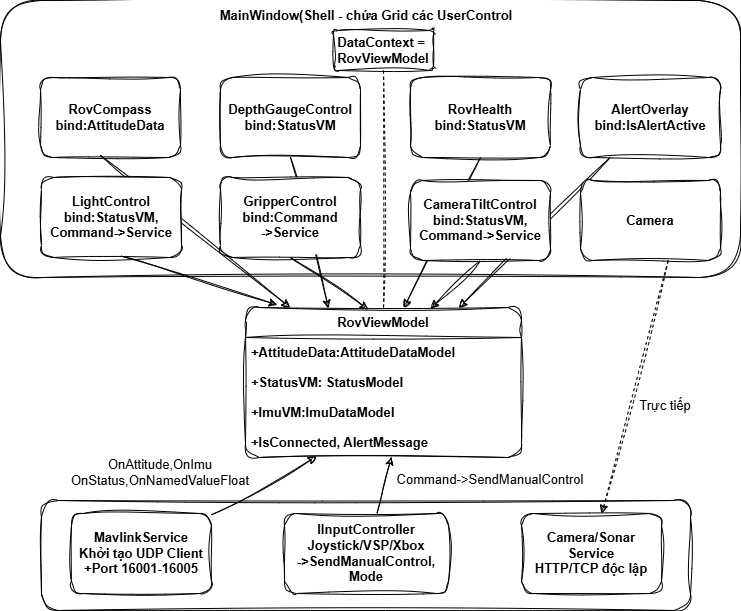

The diagram above was exported from draw.io. Its source (the exported page's mxGraphModel, read from the mxfile embedded in the PNG):
<mxGraphModel dx="1159" dy="629" grid="1" gridSize="10" guides="1" tooltips="1" connect="1" arrows="1" fold="1" page="1" pageScale="1" pageWidth="827" pageHeight="1169" math="0" shadow="0">
  <root>
    <mxCell id="0" />
    <mxCell id="1" parent="0" />
    <mxCell id="af0bbw6ShteGHEJEWsxG-10" parent="1" style="swimlane;fontStyle=1;childLayout=stackLayout;horizontal=1;startSize=30;horizontalStack=0;resizeParent=1;resizeParentMax=0;resizeLast=0;collapsible=1;marginBottom=0;whiteSpace=wrap;html=1;fontSize=13;rounded=1;sketch=1;curveFitting=1;jiggle=2;" value="RovViewModel" vertex="1">
      <mxGeometry height="150" width="276" x="305" y="327" as="geometry" />
    </mxCell>
    <mxCell id="af0bbw6ShteGHEJEWsxG-11" parent="af0bbw6ShteGHEJEWsxG-10" style="text;strokeColor=none;fillColor=none;align=left;verticalAlign=middle;spacingLeft=4;spacingRight=4;overflow=hidden;points=[[0,0.5],[1,0.5]];portConstraint=eastwest;rotatable=0;whiteSpace=wrap;html=1;fontSize=13;fontStyle=1;rounded=1;sketch=1;curveFitting=1;jiggle=2;" value="+AttitudeData:AttitudeDataModel" vertex="1">
      <mxGeometry height="30" width="276" y="30" as="geometry" />
    </mxCell>
    <mxCell id="af0bbw6ShteGHEJEWsxG-12" parent="af0bbw6ShteGHEJEWsxG-10" style="text;strokeColor=none;fillColor=none;align=left;verticalAlign=middle;spacingLeft=4;spacingRight=4;overflow=hidden;points=[[0,0.5],[1,0.5]];portConstraint=eastwest;rotatable=0;whiteSpace=wrap;html=1;fontSize=13;fontStyle=1;rounded=1;sketch=1;curveFitting=1;jiggle=2;" value="+StatusVM: StatusModel" vertex="1">
      <mxGeometry height="30" width="276" y="60" as="geometry" />
    </mxCell>
    <mxCell id="af0bbw6ShteGHEJEWsxG-13" parent="af0bbw6ShteGHEJEWsxG-10" style="text;strokeColor=none;fillColor=none;align=left;verticalAlign=middle;spacingLeft=4;spacingRight=4;overflow=hidden;points=[[0,0.5],[1,0.5]];portConstraint=eastwest;rotatable=0;whiteSpace=wrap;html=1;fontSize=13;fontStyle=1;rounded=1;sketch=1;curveFitting=1;jiggle=2;" value="+ImuVM:ImuDataModel" vertex="1">
      <mxGeometry height="30" width="276" y="90" as="geometry" />
    </mxCell>
    <mxCell id="af0bbw6ShteGHEJEWsxG-27" parent="af0bbw6ShteGHEJEWsxG-10" style="text;strokeColor=none;fillColor=none;align=left;verticalAlign=middle;spacingLeft=4;spacingRight=4;overflow=hidden;points=[[0,0.5],[1,0.5]];portConstraint=eastwest;rotatable=0;whiteSpace=wrap;html=1;fontSize=13;fontStyle=1;rounded=1;sketch=1;curveFitting=1;jiggle=2;" value="+IsConnected, AlertMessage" vertex="1">
      <mxGeometry height="30" width="276" y="120" as="geometry" />
    </mxCell>
    <mxCell id="af0bbw6ShteGHEJEWsxG-14" parent="1" style="rounded=1;whiteSpace=wrap;html=1;fontSize=13;fontStyle=1;sketch=1;curveFitting=1;jiggle=2;" value="" vertex="1">
      <mxGeometry height="110" width="649" x="101" y="520" as="geometry" />
    </mxCell>
    <mxCell id="af0bbw6ShteGHEJEWsxG-15" parent="1" style="rounded=1;whiteSpace=wrap;html=1;fontSize=13;fontStyle=1;sketch=1;curveFitting=1;jiggle=2;" value="" vertex="1">
      <mxGeometry height="277" width="740" x="60" y="20" as="geometry" />
    </mxCell>
    <mxCell id="af0bbw6ShteGHEJEWsxG-16" parent="1" style="rounded=1;whiteSpace=wrap;html=1;fontSize=13;fontStyle=1;sketch=1;curveFitting=1;jiggle=2;" value="RovCompass&lt;div&gt;bind:AttitudeData&lt;/div&gt;" vertex="1">
      <mxGeometry height="80" width="140" x="100" y="97" as="geometry" />
    </mxCell>
    <mxCell id="af0bbw6ShteGHEJEWsxG-17" parent="1" style="rounded=1;whiteSpace=wrap;html=1;fontSize=13;fontStyle=1;sketch=1;curveFitting=1;jiggle=2;" value="DepthGaugeControl&lt;div&gt;bind:StatusVM&lt;/div&gt;" vertex="1">
      <mxGeometry height="80" width="140" x="280" y="97" as="geometry" />
    </mxCell>
    <mxCell id="af0bbw6ShteGHEJEWsxG-18" parent="1" style="rounded=1;whiteSpace=wrap;html=1;fontSize=13;fontStyle=1;sketch=1;curveFitting=1;jiggle=2;" value="RovHealth&lt;div&gt;bind:StatusVM&lt;/div&gt;" vertex="1">
      <mxGeometry height="80" width="140" x="470" y="97" as="geometry" />
    </mxCell>
    <mxCell id="af0bbw6ShteGHEJEWsxG-19" parent="1" style="rounded=1;whiteSpace=wrap;html=1;fontSize=13;fontStyle=1;sketch=1;curveFitting=1;jiggle=2;" value="AlertOverlay&lt;div&gt;bind:IsAlertActive&lt;/div&gt;" vertex="1">
      <mxGeometry height="80" width="140" x="640" y="97" as="geometry" />
    </mxCell>
    <mxCell id="af0bbw6ShteGHEJEWsxG-24" parent="1" style="rounded=1;whiteSpace=wrap;html=1;fontSize=13;fontStyle=1;sketch=1;curveFitting=1;jiggle=2;" value="MavlinkService&lt;div&gt;Khởi tạo UDP Client&lt;/div&gt;&lt;div&gt;+Port 16001-16005&lt;/div&gt;" vertex="1">
      <mxGeometry height="80" width="140" x="131" y="533" as="geometry" />
    </mxCell>
    <mxCell id="af0bbw6ShteGHEJEWsxG-25" parent="1" style="rounded=1;whiteSpace=wrap;html=1;fontSize=13;fontStyle=1;sketch=1;curveFitting=1;jiggle=2;" value="IInputController&lt;div&gt;Joystick/VSP/Xbox&lt;/div&gt;&lt;div&gt;-&amp;gt;SendManualControl,&lt;/div&gt;&lt;div&gt;Mode&lt;/div&gt;" vertex="1">
      <mxGeometry height="80" width="164" x="344" y="533" as="geometry" />
    </mxCell>
    <mxCell id="af0bbw6ShteGHEJEWsxG-26" parent="1" style="rounded=1;whiteSpace=wrap;html=1;fontSize=13;fontStyle=1;sketch=1;curveFitting=1;jiggle=2;" value="Camera/Sonar&lt;div&gt;Service&lt;/div&gt;&lt;div&gt;HTTP/TCP độc lập&lt;/div&gt;" vertex="1">
      <mxGeometry height="80" width="140" x="581" y="533" as="geometry" />
    </mxCell>
    <mxCell id="af0bbw6ShteGHEJEWsxG-31" parent="1" style="text;html=1;whiteSpace=wrap;strokeColor=none;fillColor=none;align=center;verticalAlign=middle;rounded=1;autosize=1;resizable=0;labelBackgroundColor=default;fontSize=13;fontStyle=1;sketch=1;curveFitting=1;jiggle=2;" value="&lt;font&gt;MainWindow(Shell - chứa Grid các UserControl&lt;/font&gt;" vertex="1">
      <mxGeometry height="30" width="300" x="276" y="20" as="geometry" />
    </mxCell>
    <mxCell id="af0bbw6ShteGHEJEWsxG-33" parent="1" style="rounded=1;arcSize=10;whiteSpace=wrap;html=1;align=center;fontSize=13;sketch=1;curveFitting=1;jiggle=2;" value="&lt;b&gt;DataContext =&amp;nbsp;&lt;/b&gt;&lt;div&gt;&lt;b&gt;RovViewModel&lt;/b&gt;&lt;/div&gt;" vertex="1">
      <mxGeometry height="40" width="100" x="393" y="50" as="geometry" />
    </mxCell>
    <mxCell id="af0bbw6ShteGHEJEWsxG-39" edge="1" parent="1" source="af0bbw6ShteGHEJEWsxG-10" style="endArrow=none;dashed=1;html=1;rounded=1;entryX=0.5;entryY=1;entryDx=0;entryDy=0;exitX=0.5;exitY=0;exitDx=0;exitDy=0;fontSize=13;sketch=1;curveFitting=1;jiggle=2;" target="af0bbw6ShteGHEJEWsxG-33" value="">
      <mxGeometry height="50" relative="1" width="50" as="geometry">
        <mxPoint x="405" y="220" as="sourcePoint" />
        <mxPoint x="455" y="170" as="targetPoint" />
      </mxGeometry>
    </mxCell>
    <mxCell id="af0bbw6ShteGHEJEWsxG-41" edge="1" parent="1" source="af0bbw6ShteGHEJEWsxG-16" style="endArrow=classic;html=1;rounded=1;exitX=0.427;exitY=0.972;exitDx=0;exitDy=0;exitPerimeter=0;fontSize=13;sketch=1;curveFitting=1;jiggle=2;" target="af0bbw6ShteGHEJEWsxG-10" value="">
      <mxGeometry height="50" relative="1" width="50" as="geometry">
        <mxPoint x="90" y="390" as="sourcePoint" />
        <mxPoint x="140" y="340" as="targetPoint" />
      </mxGeometry>
    </mxCell>
    <mxCell id="af0bbw6ShteGHEJEWsxG-42" parent="1" style="rounded=1;whiteSpace=wrap;html=1;fontSize=13;fontStyle=1;sketch=1;curveFitting=1;jiggle=2;" value="LightControl&lt;div&gt;bind:StatusVM,&lt;/div&gt;&lt;div&gt;Command-&amp;gt;Service&lt;/div&gt;" vertex="1">
      <mxGeometry height="80" width="140" x="101" y="197" as="geometry" />
    </mxCell>
    <mxCell id="af0bbw6ShteGHEJEWsxG-43" edge="1" parent="1" source="af0bbw6ShteGHEJEWsxG-17" style="endArrow=classic;html=1;rounded=1;exitX=0.5;exitY=1;exitDx=0;exitDy=0;entryX=0.301;entryY=0.006;entryDx=0;entryDy=0;entryPerimeter=0;fontSize=13;sketch=1;curveFitting=1;jiggle=2;" target="af0bbw6ShteGHEJEWsxG-10" value="">
      <mxGeometry height="50" relative="1" width="50" as="geometry">
        <mxPoint x="400" y="190" as="sourcePoint" />
        <mxPoint x="450" y="140" as="targetPoint" />
      </mxGeometry>
    </mxCell>
    <mxCell id="af0bbw6ShteGHEJEWsxG-44" parent="1" style="rounded=1;whiteSpace=wrap;html=1;fontSize=13;fontStyle=1;sketch=1;curveFitting=1;jiggle=2;" value="GripperControl&lt;div&gt;bind:Command&lt;/div&gt;&lt;div&gt;-&amp;gt;Service&lt;/div&gt;" vertex="1">
      <mxGeometry height="80" width="140" x="280" y="197" as="geometry" />
    </mxCell>
    <mxCell id="af0bbw6ShteGHEJEWsxG-45" edge="1" parent="1" source="af0bbw6ShteGHEJEWsxG-18" style="endArrow=classic;html=1;rounded=1;exitX=0.5;exitY=1;exitDx=0;exitDy=0;entryX=0.574;entryY=0.002;entryDx=0;entryDy=0;entryPerimeter=0;fontSize=13;sketch=1;curveFitting=1;jiggle=2;" target="af0bbw6ShteGHEJEWsxG-10" value="">
      <mxGeometry height="50" relative="1" width="50" as="geometry">
        <mxPoint x="640" y="390" as="sourcePoint" />
        <mxPoint x="690" y="340" as="targetPoint" />
      </mxGeometry>
    </mxCell>
    <mxCell id="af0bbw6ShteGHEJEWsxG-47" edge="1" parent="1" source="af0bbw6ShteGHEJEWsxG-19" style="endArrow=classic;html=1;rounded=1;fontSize=13;sketch=1;curveFitting=1;jiggle=2;" target="af0bbw6ShteGHEJEWsxG-10" value="">
      <mxGeometry height="50" relative="1" width="50" as="geometry">
        <mxPoint x="720" y="400" as="sourcePoint" />
        <mxPoint x="770" y="350" as="targetPoint" />
      </mxGeometry>
    </mxCell>
    <mxCell id="af0bbw6ShteGHEJEWsxG-48" parent="1" style="rounded=1;whiteSpace=wrap;html=1;fontSize=13;fontStyle=1;sketch=1;curveFitting=1;jiggle=2;" value="CameraTiltControl&lt;div&gt;bind:StatusVM,&lt;/div&gt;&lt;div&gt;Command-&amp;gt;Service&lt;/div&gt;" vertex="1">
      <mxGeometry height="80" width="140" x="470" y="200" as="geometry" />
    </mxCell>
    <mxCell id="af0bbw6ShteGHEJEWsxG-49" parent="1" style="rounded=1;whiteSpace=wrap;html=1;fontSize=13;fontStyle=1;sketch=1;curveFitting=1;jiggle=2;" value="Camera" vertex="1">
      <mxGeometry height="80" width="140" x="640" y="200" as="geometry" />
    </mxCell>
    <mxCell id="af0bbw6ShteGHEJEWsxG-50" edge="1" parent="1" source="af0bbw6ShteGHEJEWsxG-42" style="endArrow=classic;html=1;rounded=1;exitX=0.568;exitY=0.983;exitDx=0;exitDy=0;exitPerimeter=0;entryX=0.115;entryY=-0.018;entryDx=0;entryDy=0;entryPerimeter=0;fontSize=13;sketch=1;curveFitting=1;jiggle=2;" target="af0bbw6ShteGHEJEWsxG-10" value="">
      <mxGeometry height="50" relative="1" width="50" as="geometry">
        <mxPoint x="230" y="370" as="sourcePoint" />
        <mxPoint x="280" y="320" as="targetPoint" />
      </mxGeometry>
    </mxCell>
    <mxCell id="af0bbw6ShteGHEJEWsxG-51" edge="1" parent="1" source="af0bbw6ShteGHEJEWsxG-44" style="endArrow=classic;html=1;rounded=1;exitX=0.5;exitY=1;exitDx=0;exitDy=0;entryX=0.445;entryY=0.012;entryDx=0;entryDy=0;entryPerimeter=0;fontSize=13;sketch=1;curveFitting=1;jiggle=2;" target="af0bbw6ShteGHEJEWsxG-10" value="">
      <mxGeometry height="50" relative="1" width="50" as="geometry">
        <mxPoint x="170" y="420" as="sourcePoint" />
        <mxPoint x="220" y="370" as="targetPoint" />
      </mxGeometry>
    </mxCell>
    <mxCell id="af0bbw6ShteGHEJEWsxG-54" edge="1" parent="1" source="af0bbw6ShteGHEJEWsxG-48" style="endArrow=classic;html=1;rounded=1;exitX=0.5;exitY=1;exitDx=0;exitDy=0;entryX=0.671;entryY=0.007;entryDx=0;entryDy=0;entryPerimeter=0;fontSize=13;sketch=1;curveFitting=1;jiggle=2;" target="af0bbw6ShteGHEJEWsxG-10" value="">
      <mxGeometry height="50" relative="1" width="50" as="geometry">
        <mxPoint x="670" y="400" as="sourcePoint" />
        <mxPoint x="720" y="350" as="targetPoint" />
      </mxGeometry>
    </mxCell>
    <mxCell id="af0bbw6ShteGHEJEWsxG-55" edge="1" parent="1" source="af0bbw6ShteGHEJEWsxG-26" style="endArrow=none;dashed=1;html=1;rounded=1;startArrow=classic;startFill=1;entryX=0.627;entryY=0.993;entryDx=0;entryDy=0;entryPerimeter=0;fontSize=13;sketch=1;curveFitting=1;jiggle=2;" target="af0bbw6ShteGHEJEWsxG-49" value="">
      <mxGeometry height="50" relative="1" width="50" as="geometry">
        <mxPoint x="660" y="400" as="sourcePoint" />
        <mxPoint x="710" y="350" as="targetPoint" />
      </mxGeometry>
    </mxCell>
    <mxCell id="beSny2VRCa1_dRcza4h3-1" edge="1" parent="1" source="af0bbw6ShteGHEJEWsxG-24" style="endArrow=classic;html=1;rounded=1;entryX=0.257;entryY=0.973;entryDx=0;entryDy=0;entryPerimeter=0;fontSize=13;sketch=1;curveFitting=1;jiggle=2;" target="af0bbw6ShteGHEJEWsxG-27" value="">
      <mxGeometry height="50" relative="1" width="50" as="geometry">
        <mxPoint x="190" y="480" as="sourcePoint" />
        <mxPoint x="240" y="430" as="targetPoint" />
      </mxGeometry>
    </mxCell>
    <mxCell id="beSny2VRCa1_dRcza4h3-2" edge="1" parent="1" source="af0bbw6ShteGHEJEWsxG-25" style="endArrow=classic;html=1;rounded=1;entryX=0.529;entryY=0.973;entryDx=0;entryDy=0;entryPerimeter=0;fontSize=13;sketch=1;curveFitting=1;jiggle=2;" target="af0bbw6ShteGHEJEWsxG-27" value="">
      <mxGeometry height="50" relative="1" width="50" as="geometry">
        <mxPoint x="200" y="460" as="sourcePoint" />
        <mxPoint x="250" y="410" as="targetPoint" />
      </mxGeometry>
    </mxCell>
    <mxCell id="beSny2VRCa1_dRcza4h3-4" parent="1" style="text;html=1;whiteSpace=wrap;strokeColor=none;fillColor=none;align=center;verticalAlign=middle;rounded=1;fontSize=13;sketch=1;curveFitting=1;jiggle=2;" value="OnAttitude,OnImu&lt;div&gt;OnStatus,OnNamedValueFloat&lt;/div&gt;" vertex="1">
      <mxGeometry height="43" width="170" x="135" y="470.5" as="geometry" />
    </mxCell>
    <mxCell id="beSny2VRCa1_dRcza4h3-5" parent="1" style="text;html=1;whiteSpace=wrap;strokeColor=none;fillColor=none;align=center;verticalAlign=middle;rounded=1;fontSize=13;sketch=1;curveFitting=1;jiggle=2;" value="Command-&amp;gt;SendManualControl" vertex="1">
      <mxGeometry height="30" width="200" x="450" y="483.5" as="geometry" />
    </mxCell>
    <mxCell id="beSny2VRCa1_dRcza4h3-6" parent="1" style="text;html=1;whiteSpace=wrap;strokeColor=none;fillColor=none;align=center;verticalAlign=middle;rounded=1;fontSize=13;sketch=1;curveFitting=1;jiggle=2;" value="Trực tiếp" vertex="1">
      <mxGeometry height="10" width="90" x="680" y="420" as="geometry" />
    </mxCell>
  </root>
</mxGraphModel>